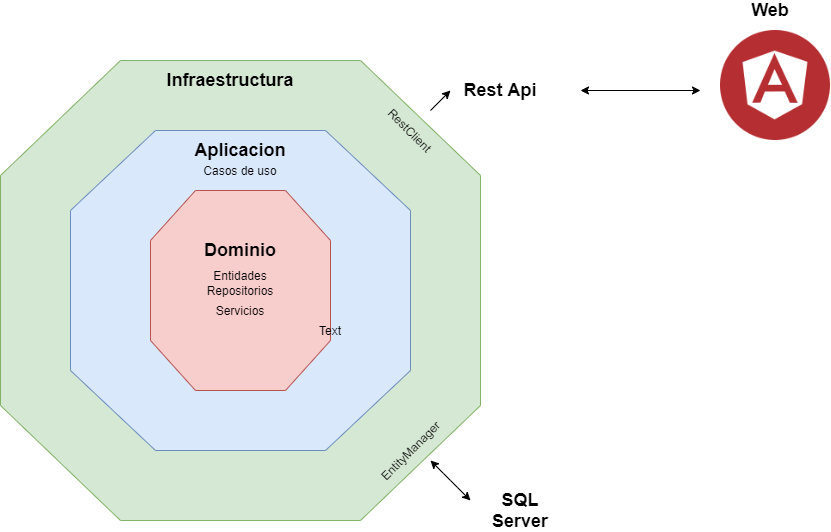

The diagram above was exported from draw.io. Its source (the exported page's mxGraphModel, read from the mxfile embedded in the PNG):
<mxGraphModel dx="1249" dy="777" grid="1" gridSize="10" guides="1" tooltips="1" connect="1" arrows="1" fold="1" page="1" pageScale="1" pageWidth="827" pageHeight="1169" math="0" shadow="0">
  <root>
    <mxCell id="0" />
    <mxCell id="1" parent="0" />
    <mxCell id="uM-Pfb9iq3fXQgcbRU5z-3" value="" style="verticalLabelPosition=bottom;verticalAlign=top;html=1;shape=mxgraph.basic.polygon;polyCoords=[[0.25,0],[0.75,0],[1,0.25],[1,0.75],[0.75,1],[0.25,1],[0,0.75],[0,0.25]];polyline=0;fillColor=#d5e8d4;strokeColor=#82b366;" vertex="1" parent="1">
      <mxGeometry x="120" y="100" width="480" height="460" as="geometry" />
    </mxCell>
    <mxCell id="uM-Pfb9iq3fXQgcbRU5z-1" value="" style="verticalLabelPosition=bottom;verticalAlign=top;html=1;shape=mxgraph.basic.polygon;polyCoords=[[0.25,0],[0.75,0],[1,0.25],[1,0.75],[0.75,1],[0.25,1],[0,0.75],[0,0.25]];polyline=0;fillColor=#dae8fc;strokeColor=#6c8ebf;" vertex="1" parent="1">
      <mxGeometry x="190" y="170" width="340" height="320" as="geometry" />
    </mxCell>
    <mxCell id="uM-Pfb9iq3fXQgcbRU5z-2" value="" style="verticalLabelPosition=bottom;verticalAlign=top;html=1;shape=mxgraph.basic.polygon;polyCoords=[[0.25,0],[0.75,0],[1,0.25],[1,0.75],[0.75,1],[0.25,1],[0,0.75],[0,0.25]];polyline=0;fillColor=#f8cecc;strokeColor=#b85450;" vertex="1" parent="1">
      <mxGeometry x="270" y="230" width="180" height="200" as="geometry" />
    </mxCell>
    <mxCell id="uM-Pfb9iq3fXQgcbRU5z-4" value="&lt;font style=&quot;font-size: 18px&quot;&gt;&lt;b&gt;Dominio&lt;/b&gt;&lt;/font&gt;" style="text;html=1;strokeColor=none;fillColor=none;align=center;verticalAlign=middle;whiteSpace=wrap;rounded=0;" vertex="1" parent="1">
      <mxGeometry x="340" y="280" width="40" height="20" as="geometry" />
    </mxCell>
    <mxCell id="uM-Pfb9iq3fXQgcbRU5z-5" value="&lt;font style=&quot;font-size: 18px&quot;&gt;&lt;b&gt;Aplicacion&lt;/b&gt;&lt;/font&gt;" style="text;html=1;strokeColor=none;fillColor=none;align=center;verticalAlign=middle;whiteSpace=wrap;rounded=0;" vertex="1" parent="1">
      <mxGeometry x="340" y="180" width="40" height="20" as="geometry" />
    </mxCell>
    <mxCell id="uM-Pfb9iq3fXQgcbRU5z-6" value="&lt;font style=&quot;font-size: 18px&quot;&gt;&lt;b&gt;Infraestructura&lt;/b&gt;&lt;/font&gt;" style="text;html=1;strokeColor=none;fillColor=none;align=center;verticalAlign=middle;whiteSpace=wrap;rounded=0;" vertex="1" parent="1">
      <mxGeometry x="330" y="110" width="40" height="20" as="geometry" />
    </mxCell>
    <mxCell id="uM-Pfb9iq3fXQgcbRU5z-7" value="Casos de uso" style="text;html=1;strokeColor=none;fillColor=none;align=center;verticalAlign=middle;whiteSpace=wrap;rounded=0;" vertex="1" parent="1">
      <mxGeometry x="310" y="200" width="100" height="20" as="geometry" />
    </mxCell>
    <mxCell id="uM-Pfb9iq3fXQgcbRU5z-8" value="RestClient" style="text;html=1;strokeColor=none;fillColor=none;align=center;verticalAlign=middle;whiteSpace=wrap;rounded=0;rotation=45;" vertex="1" parent="1">
      <mxGeometry x="510" y="160" width="40" height="20" as="geometry" />
    </mxCell>
    <mxCell id="uM-Pfb9iq3fXQgcbRU5z-10" value="" style="endArrow=classic;html=1;" edge="1" parent="1">
      <mxGeometry width="50" height="50" relative="1" as="geometry">
        <mxPoint x="550" y="150" as="sourcePoint" />
        <mxPoint x="570" y="130" as="targetPoint" />
      </mxGeometry>
    </mxCell>
    <mxCell id="uM-Pfb9iq3fXQgcbRU5z-13" value="&lt;font style=&quot;font-size: 18px&quot;&gt;&lt;b&gt;Rest Api&lt;br&gt;&lt;br&gt;&lt;/b&gt;&lt;/font&gt;" style="text;html=1;strokeColor=none;fillColor=none;align=center;verticalAlign=middle;whiteSpace=wrap;rounded=0;" vertex="1" parent="1">
      <mxGeometry x="570" y="130" width="100" height="20" as="geometry" />
    </mxCell>
    <mxCell id="uM-Pfb9iq3fXQgcbRU5z-15" value="EntityManager" style="text;html=1;strokeColor=none;fillColor=none;align=center;verticalAlign=middle;whiteSpace=wrap;rounded=0;rotation=-45;" vertex="1" parent="1">
      <mxGeometry x="510" y="480" width="40" height="20" as="geometry" />
    </mxCell>
    <mxCell id="uM-Pfb9iq3fXQgcbRU5z-20" value="Entidades" style="text;html=1;strokeColor=none;fillColor=none;align=center;verticalAlign=middle;whiteSpace=wrap;rounded=0;" vertex="1" parent="1">
      <mxGeometry x="340" y="300" width="40" height="30" as="geometry" />
    </mxCell>
    <mxCell id="uM-Pfb9iq3fXQgcbRU5z-21" value="Repositorios" style="text;html=1;strokeColor=none;fillColor=none;align=center;verticalAlign=middle;whiteSpace=wrap;rounded=0;" vertex="1" parent="1">
      <mxGeometry x="340" y="320" width="40" height="20" as="geometry" />
    </mxCell>
    <mxCell id="uM-Pfb9iq3fXQgcbRU5z-23" value="Servicios" style="text;html=1;strokeColor=none;fillColor=none;align=center;verticalAlign=middle;whiteSpace=wrap;rounded=0;" vertex="1" parent="1">
      <mxGeometry x="340" y="340" width="40" height="20" as="geometry" />
    </mxCell>
    <mxCell id="uM-Pfb9iq3fXQgcbRU5z-24" value="" style="endArrow=classic;startArrow=classic;html=1;" edge="1" parent="1">
      <mxGeometry width="50" height="50" relative="1" as="geometry">
        <mxPoint x="550" y="500" as="sourcePoint" />
        <mxPoint x="590" y="540" as="targetPoint" />
        <Array as="points">
          <mxPoint x="570" y="520" />
        </Array>
      </mxGeometry>
    </mxCell>
    <mxCell id="uM-Pfb9iq3fXQgcbRU5z-25" value="&lt;font style=&quot;font-size: 18px&quot;&gt;&lt;b&gt;SQL Server&lt;br&gt;&lt;/b&gt;&lt;/font&gt;" style="text;html=1;strokeColor=none;fillColor=none;align=center;verticalAlign=middle;whiteSpace=wrap;rounded=0;" vertex="1" parent="1">
      <mxGeometry x="590" y="540" width="100" height="20" as="geometry" />
    </mxCell>
    <mxCell id="uM-Pfb9iq3fXQgcbRU5z-27" value="" style="shape=image;html=1;verticalAlign=top;verticalLabelPosition=bottom;labelBackgroundColor=#ffffff;imageAspect=0;aspect=fixed;image=https://cdn3.iconfinder.com/data/icons/popular-services-brands/512/angular-js-128.png" vertex="1" parent="1">
      <mxGeometry x="840" y="70" width="110" height="110" as="geometry" />
    </mxCell>
    <mxCell id="uM-Pfb9iq3fXQgcbRU5z-29" value="" style="endArrow=classic;startArrow=classic;html=1;" edge="1" parent="1">
      <mxGeometry width="50" height="50" relative="1" as="geometry">
        <mxPoint x="700" y="130" as="sourcePoint" />
        <mxPoint x="820" y="130" as="targetPoint" />
      </mxGeometry>
    </mxCell>
    <mxCell id="uM-Pfb9iq3fXQgcbRU5z-30" value="Text" style="text;html=1;strokeColor=none;fillColor=none;align=center;verticalAlign=middle;whiteSpace=wrap;rounded=0;" vertex="1" parent="1">
      <mxGeometry x="430" y="360" width="40" height="20" as="geometry" />
    </mxCell>
    <mxCell id="uM-Pfb9iq3fXQgcbRU5z-31" value="&lt;font style=&quot;font-size: 18px&quot;&gt;&lt;b&gt;Web&lt;br&gt;&lt;/b&gt;&lt;/font&gt;" style="text;html=1;strokeColor=none;fillColor=none;align=center;verticalAlign=middle;whiteSpace=wrap;rounded=0;" vertex="1" parent="1">
      <mxGeometry x="840" y="40" width="100" height="20" as="geometry" />
    </mxCell>
  </root>
</mxGraphModel>